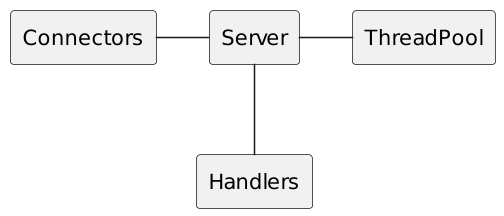

The diagram above was rendered by PlantUML. Its source (embedded in the PNG):
@startuml
skinparam backgroundColor transparent
skinparam monochrome true
skinparam shadowing false
skinparam padding 5

scale 1.5

hide members
hide circle

Server - ThreadPool
Connectors - Server
Server -- Handlers
@enduml